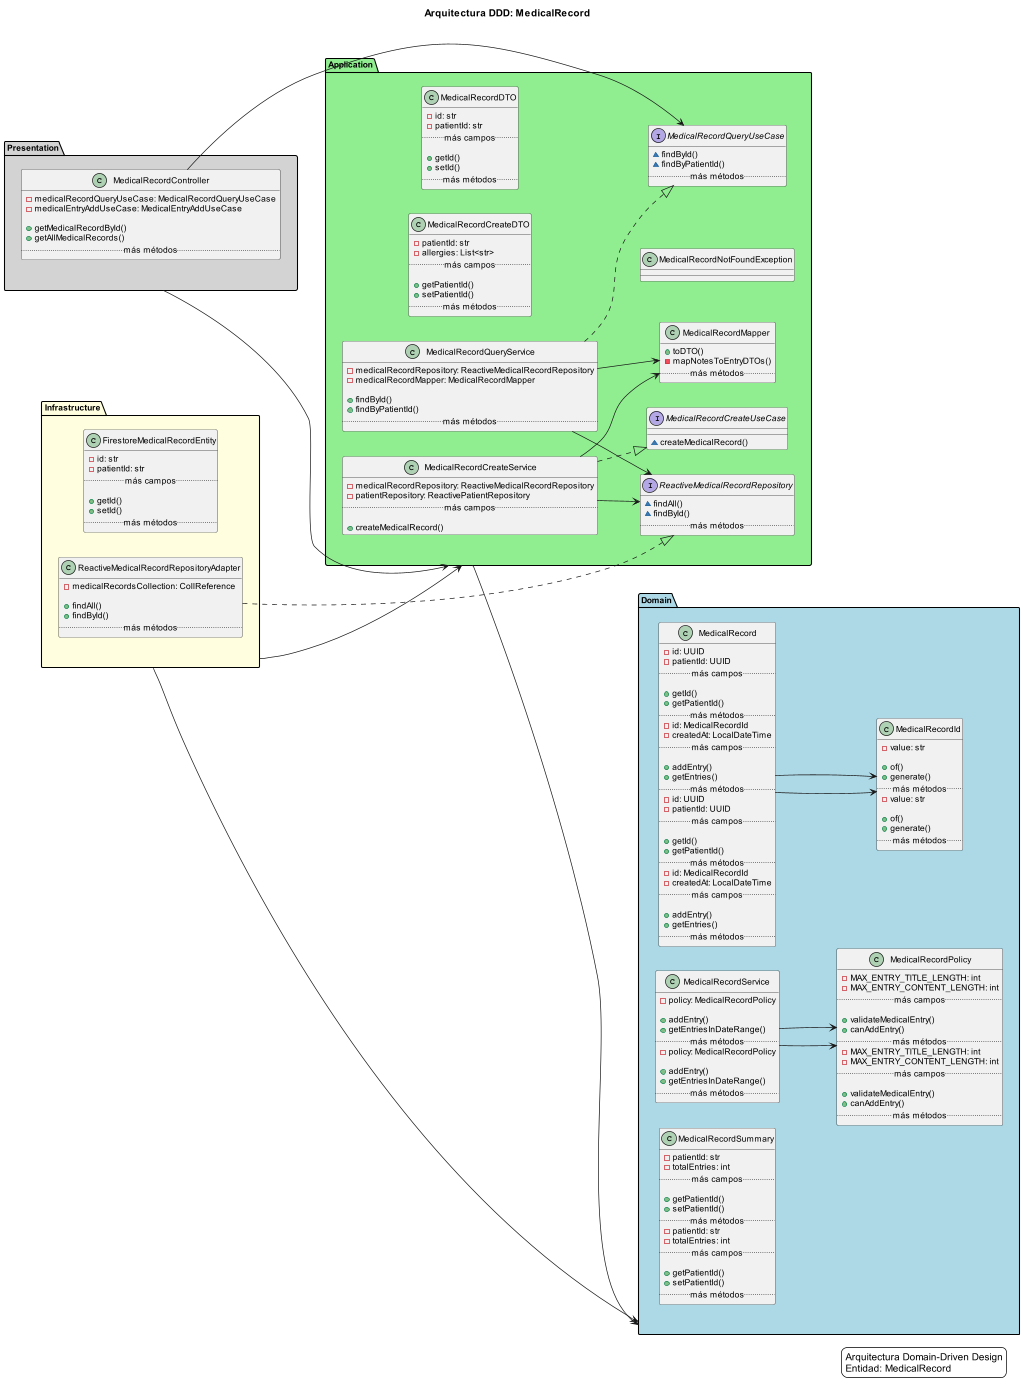

The diagram above was rendered by PlantUML. Its source (embedded in the PNG):
@startuml

title Arquitectura DDD: MedicalRecord

skinparam backgroundColor white
skinparam defaultFontName Arial
skinparam defaultFontSize 12
scale max 1024 width
left to right direction

package "Presentation" as presentation #lightgray {
  class MedicalRecordController {
    - medicalRecordQueryUseCase: MedicalRecordQueryUseCase
    - medicalEntryAddUseCase: MedicalEntryAddUseCase

    + getMedicalRecordById()
    + getAllMedicalRecords()
    .. más métodos ..
  }
}

package "Application" as application #lightgreen {
  class MedicalRecordCreateDTO {
    - patientId: str
    - allergies: List<str>
    .. más campos ..

    + getPatientId()
    + setPatientId()
    .. más métodos ..
  }
  class MedicalRecordDTO {
    - id: str
    - patientId: str
    .. más campos ..

    + getId()
    + setId()
    .. más métodos ..
  }
  class MedicalRecordNotFoundException
  class MedicalRecordMapper {
    + toDTO()
    - mapNotesToEntryDTOs()
    .. más métodos ..
  }
  interface MedicalRecordCreateUseCase {
    ~ createMedicalRecord()
  }
  interface MedicalRecordQueryUseCase {
    ~ findById()
    ~ findByPatientId()
    .. más métodos ..
  }
  interface ReactiveMedicalRecordRepository {
    ~ findAll()
    ~ findById()
    .. más métodos ..
  }
  class MedicalRecordCreateService {
    - medicalRecordRepository: ReactiveMedicalRecordRepository
    - patientRepository: ReactivePatientRepository
    .. más campos ..

    + createMedicalRecord()
  }
  class MedicalRecordQueryService {
    - medicalRecordRepository: ReactiveMedicalRecordRepository
    - medicalRecordMapper: MedicalRecordMapper

    + findById()
    + findByPatientId()
    .. más métodos ..
  }
}

package "Domain" as domain #lightblue {
  class MedicalRecord {
    - id: UUID
    - patientId: UUID
    .. más campos ..

    + getId()
    + getPatientId()
    .. más métodos ..
  }
  class MedicalRecord {
    - id: MedicalRecordId
    - createdAt: LocalDateTime
    .. más campos ..

    + addEntry()
    + getEntries()
    .. más métodos ..
  }
  class MedicalRecordId {
    - value: str

    + of()
    + generate()
    .. más métodos ..
  }
  class MedicalRecordPolicy {
    - MAX_ENTRY_TITLE_LENGTH: int
    - MAX_ENTRY_CONTENT_LENGTH: int
    .. más campos ..

    + validateMedicalEntry()
    + canAddEntry()
    .. más métodos ..
  }
  class MedicalRecordService {
    - policy: MedicalRecordPolicy

    + addEntry()
    + getEntriesInDateRange()
    .. más métodos ..
  }
  class MedicalRecordSummary {
    - patientId: str
    - totalEntries: int
    .. más campos ..

    + getPatientId()
    + setPatientId()
    .. más métodos ..
  }
  class MedicalRecord {
    - id: UUID
    - patientId: UUID
    .. más campos ..

    + getId()
    + getPatientId()
    .. más métodos ..
  }
  class MedicalRecord {
    - id: MedicalRecordId
    - createdAt: LocalDateTime
    .. más campos ..

    + addEntry()
    + getEntries()
    .. más métodos ..
  }
  class MedicalRecordId {
    - value: str

    + of()
    + generate()
    .. más métodos ..
  }
  class MedicalRecordPolicy {
    - MAX_ENTRY_TITLE_LENGTH: int
    - MAX_ENTRY_CONTENT_LENGTH: int
    .. más campos ..

    + validateMedicalEntry()
    + canAddEntry()
    .. más métodos ..
  }
  class MedicalRecordService {
    - policy: MedicalRecordPolicy

    + addEntry()
    + getEntriesInDateRange()
    .. más métodos ..
  }
  class MedicalRecordSummary {
    - patientId: str
    - totalEntries: int
    .. más campos ..

    + getPatientId()
    + setPatientId()
    .. más métodos ..
  }
}

package "Infrastructure" as infrastructure #lightyellow {
  class FirestoreMedicalRecordEntity {
    - id: str
    - patientId: str
    .. más campos ..

    + getId()
    + setId()
    .. más métodos ..
  }
  class ReactiveMedicalRecordRepositoryAdapter {
    - medicalRecordsCollection: CollReference

    + findAll()
    + findById()
    .. más métodos ..
  }
}

' Dependencias entre capas de arquitectura
presentation --> application
application --> domain
infrastructure --> domain
infrastructure --> application

' Relaciones entre clases principales
MedicalRecord --> MedicalRecordId
MedicalRecord --> MedicalRecordId
ReactiveMedicalRecordRepositoryAdapter ..|> ReactiveMedicalRecordRepository
MedicalRecordController --> MedicalRecordQueryUseCase
MedicalRecordCreateService ..|> MedicalRecordCreateUseCase
MedicalRecordQueryService ..|> MedicalRecordQueryUseCase
MedicalRecordQueryService --> ReactiveMedicalRecordRepository
MedicalRecordService --> MedicalRecordPolicy
MedicalRecordCreateService --> ReactiveMedicalRecordRepository
MedicalRecordQueryService --> MedicalRecordMapper
MedicalRecordCreateService --> MedicalRecordMapper
MedicalRecordService --> MedicalRecordPolicy
legend right
  Arquitectura Domain-Driven Design
  Entidad: MedicalRecord
endlegend

@enduml